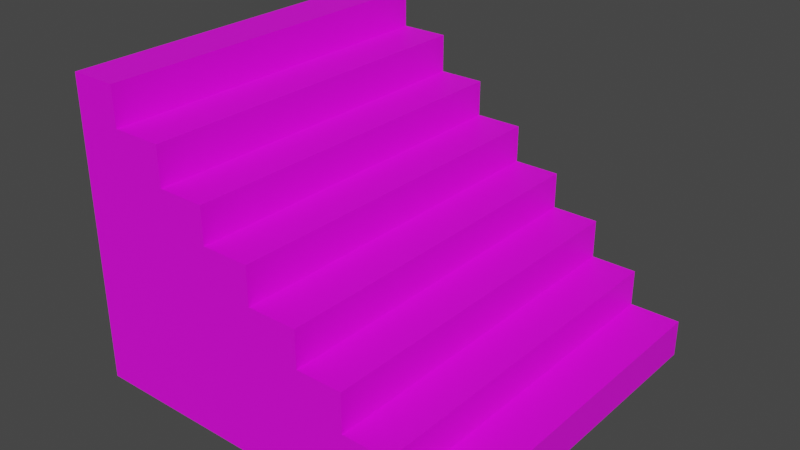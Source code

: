 # Source: stairs.blend  (saved by Blender 2.92.15; exported with 4.5.12 LTS)
import bpy
from mathutils import Matrix  # noqa: F401  (used for matrix-valued properties, if any)

bpy.ops.wm.read_factory_settings(use_empty=True)
scene = bpy.context.scene
scene.name = 'Scene'

# ---- collections
col_collection = bpy.data.collections.new('Collection'); scene.collection.children.link(col_collection)

# ---- images (referenced by path relative to the original .blend; pixels are not part of the script)
import os
ASSET_DIR = os.environ.get("B2B_ASSET_DIR", "")  # directory of the original .blend (textures are referenced by path, not embedded)
HERE = os.path.dirname(os.path.abspath(__file__))  # packed textures are extracted next to this script under _unpacked/

def load_image(name, relpath, width, height, colorspace="sRGB"):
    """Load a texture the original file referenced (path relative to the .blend, or extracted next to this script)."""
    p = next((c for c in (os.path.join(HERE, relpath), os.path.join(ASSET_DIR, relpath)) if relpath and os.path.exists(c)), "")
    if p:
        img = bpy.data.images.load(p, check_existing=True)
        img.name = name
    else:  # same state as the original file: an image datablock whose file is absent (Cycles renders it pink)
        img = bpy.data.images.new(name, width, height)
        img.source = "FILE"
        img.filepath = "//" + (relpath or name)
    img.colorspace_settings.name = colorspace
    return img
img_stairs2r_png = load_image('stairs2r.png', 'stairs2r.png', 1024, 1024, 'sRGB')

# ---- materials (node trees are filled in below, after node groups)
mat_material_001 = bpy.data.materials.new('Material.001')
mat_material_001.use_transparent_shadow = False

# ---- material node trees
mat_material_001.use_nodes = True; mat_material_001.node_tree.nodes.clear()
_N = mat_material_001.node_tree.nodes; _L = mat_material_001.node_tree.links
n0 = _N.new('ShaderNodeBsdfPrincipled'); n0.name = 'Principled BSDF'; n0.location = (10, 300)
n0.distribution = 'GGX'
n0.subsurface_method = 'BURLEY'
n0.inputs[3].default_value = 1.45
n0.inputs[27].default_value = (0.0, 0.0, 0.0, 1.0)
n0.inputs[28].default_value = 1.0
n1 = _N.new('ShaderNodeOutputMaterial'); n1.name = 'Material Output'; n1.location = (300, 300)
n2 = _N.new('ShaderNodeTexImage'); n2.name = 'Image Texture'; n2.location = (-280, 280)
n2.image = img_stairs2r_png
_L.new(n0.outputs[0], n1.inputs[0])
_L.new(n2.outputs[0], n0.inputs[0])
n1.is_active_output = True

# ---- world
world_world = bpy.data.worlds.new('World'); scene.world = world_world
world_world.use_nodes = True; world_world.node_tree.nodes.clear()
_N = world_world.node_tree.nodes; _L = world_world.node_tree.links
n0 = _N.new('ShaderNodeOutputWorld'); n0.name = 'World Output'; n0.location = (300, 300)
n1 = _N.new('ShaderNodeBackground'); n1.name = 'Background'; n1.location = (10, 300)
n1.inputs[0].default_value = (0.05088, 0.05088, 0.05088, 1.0)
_L.new(n1.outputs[0], n0.inputs[0])
n0.is_active_output = True
world_world.color = (0.05088, 0.05088, 0.05088)
world_world.use_sun_shadow = False
world_world.sun_shadow_jitter_overblur = 0.0

# ---- meshes
me_cube_002 = bpy.data.meshes.new('Cube.002')
me_cube_002.from_pydata([(-1.0, -1.0, -1.0), (-1.0, -1.0, 1.0), (-1.0, 1.0, -1.0), (-1.0, 1.0, 1.0), (1.0, -1.0, -1.0), (1.0, -1.0, 1.0), (1.0, 1.0, -1.0), (1.0, 1.0, 1.0), (0.7358, 1.0, 1.0), (0.7358, -1.0, 1.0), (-1.0, -1.0, 2.976), (-1.0, 1.0, 2.976), (0.7358, -1.0, 2.976), (0.7358, 1.0, 2.976), (0.4932, 1.0, 2.976), (0.4957, -1.0, 2.976), (-1.0, -1.0, 5.08), (-1.0, 1.0, 5.08), (0.4957, -1.0, 5.08), (0.4932, 1.0, 5.08), (0.2449, 1.0, 5.08), (0.2554, -1.0, 5.08), (-1.0, -1.0, 7.056), (-1.0, 1.0, 7.056), (0.2554, -1.0, 7.056), (0.2449, 1.0, 7.056), (-0.0007039, 1.0, 7.056), (-0.003181, -1.0, 7.056), (-1.0, -1.0, 9.074), (-1.0, 1.0, 9.074), (-0.003181, -1.0, 9.074), (-0.0007039, 1.0, 9.074), (-0.2517, -1.0, 9.074), (-0.2517, 1.0, 9.074), (-1.0, -1.0, 11.01), (-1.0, 1.0, 11.01), (-0.2517, -1.0, 11.01), (-0.2517, 1.0, 11.01), (-0.4973, 1.0, 11.01), (-0.4973, -1.0, 11.01), (-1.0, -1.0, 13.07), (-1.0, 1.0, 13.07), (-0.4973, -1.0, 13.07), (-0.4973, 1.0, 13.07), (-0.7536, 1.0, 13.07), (-0.7562, -1.0, 13.07), (-1.0, -1.0, 15.13), (-1.0, 1.0, 15.13), (-0.7562, -1.0, 15.13), (-0.7536, 1.0, 15.13)], [], [(6, 7, 5, 4), (7, 8, 9, 5), (9, 8, 13, 12), (12, 13, 14, 15), (18, 19, 20, 21), (15, 14, 19, 18), (24, 25, 26, 27), (21, 20, 25, 24), (30, 31, 33, 32), (27, 26, 31, 30), (36, 37, 38, 39), (32, 33, 37, 36), (42, 43, 44, 45), (39, 38, 43, 42), (48, 49, 47, 46), (1, 0, 4, 5, 9, 12, 15, 18, 21, 24, 27, 30, 32, 36, 39, 42, 45, 48, 46, 40, 34, 28, 22, 16, 10), (45, 44, 49, 48), (2, 3, 11, 17, 23, 29, 35, 41, 47, 49, 44, 43, 38, 37, 33, 31, 26, 25, 20, 19, 14, 13, 8, 7, 6)])
_uv = me_cube_002.uv_layers.new(name='UVMap')
_uv.uv.foreach_set('vector', [0.1906, 0.9987, 0.1906, 0.9592, 0.8022, 0.9593, 0.8022, 0.9987, 0.1906, 0.9592, 0.1906, 0.8324, 0.8022, 0.8315, 0.8022, 0.9593, 0.8022, 0.8315, 0.1906, 0.8324, 0.1906, 0.8727, 0.8022, 0.8728, 0.8022, 0.8728, 0.1906, 0.8727, 0.1906, 0.7421, 0.8022, 0.7433, 0.8022, 0.7016, 0.1906, 0.7, 0.1906, 0.5737, 0.8022, 0.5774, 0.8022, 0.7433, 0.1906, 0.7421, 0.1906, 0.7, 0.8022, 0.7016, 0.8022, 0.6175, 0.1906, 0.6128, 0.1906, 0.4812, 0.8022, 0.4802, 0.8022, 0.5774, 0.1906, 0.5737, 0.1906, 0.6128, 0.8022, 0.6175, 0.8022, 0.4405, 0.1906, 0.4377, 0.1906, 0.3094, 0.8022, 0.3114, 0.8022, 0.4802, 0.1906, 0.4812, 0.1906, 0.4377, 0.8022, 0.4405, 0.8022, 0.3533, 0.1906, 0.3532, 0.1907, 0.2248, 0.8022, 0.2249, 0.8022, 0.3114, 0.1906, 0.3094, 0.1906, 0.3532, 0.8022, 0.3533, 0.8022, 0.1882, 0.1907, 0.1891, 0.1907, 0.1114, 0.8022, 0.1162, 0.8022, 0.2249, 0.1907, 0.2248, 0.1907, 0.1891, 0.8022, 0.1882, 0.8022, 0.07904, 0.1907, 0.07523, 0.1907, 0.004288, 0.8022, 0.004359, 0.9999, 0.001046, 0.9999, 0.001046, 0.8022, 0.9987, 0.8022, 0.947, 0.8022, 0.8236, 0.8022, 0.8236, 0.8022, 0.7306, 0.8022, 0.7306, 0.8022, 0.6068, 0.8022, 0.6068, 0.8022, 0.4724, 0.8022, 0.4724, 0.8022, 0.3474, 0.8022, 0.3474, 0.8022, 0.2249, 0.8022, 0.2249, 0.8022, 0.1162, 0.8022, 0.1162, 0.8022, 0.004359, 0.9999, 0.001046, 0.9999, 0.001046, 0.9999, 0.001046, 0.9999, 0.001046, 0.9999, 0.001046, 0.9999, 0.001046, 0.8022, 0.1162, 0.1907, 0.1114, 0.1907, 0.07523, 0.8022, 0.07904, 0.003853, 0.001046, 0.003853, 0.001046, 0.003853, 0.001046, 0.003853, 0.001046, 0.003853, 0.001046, 0.003853, 0.001046, 0.003853, 0.001046, 0.003853, 0.001046, 0.1907, 0.004288, 0.1907, 0.07523, 0.1907, 0.1114, 0.1907, 0.1891, 0.1907, 0.2248, 0.1906, 0.3532, 0.1906, 0.3094, 0.1906, 0.4377, 0.1906, 0.4812, 0.1906, 0.6128, 0.1906, 0.5737, 0.1906, 0.7, 0.1906, 0.7421, 0.1906, 0.8727, 0.1906, 0.8324, 0.1906, 0.9592, 0.1906, 0.9987])
me_cube_002.materials.append(mat_material_001)
me_cube_002.use_remesh_fix_poles = True
me_cube_002.use_remesh_preserve_attributes = False
me_cube_002.use_mirror_vertex_groups = False
me_cube_002.update()

# ---- objects
ob_cube = bpy.data.objects.new('Cube', me_cube_002)

# ---- transforms, parenting, visibility, modifiers, constraints
ob_cube.location = (0.1858, 0.0, 0.0)
ob_cube.scale = (1.034, 0.9861, 0.09984)
ob_cube.lineart.crease_threshold = 0.0

# ---- collection membership
col_collection.objects.link(ob_cube)

# ---- scene / render settings (as saved in the file)
scene.frame_start = 1; scene.frame_end = 250; scene.frame_set(158)
scene.render.engine = 'BLENDER_EEVEE_NEXT'
scene.cycles.use_denoising = False
scene.cycles.samples = 128
scene.cycles.sampling_pattern = 'TABULATED_SOBOL'
scene.cycles.use_adaptive_sampling = False
scene.cycles.use_light_tree = False
scene.view_settings.view_transform = 'Filmic'
bpy.context.view_layer.update()

# ---- added for rendering (the .blend has no active camera and no usable light): camera, sun
cam_auto = bpy.data.cameras.new('AutoCamera')
cam_auto.lens = 50.0
cam_auto.sensor_width = 36.0
cam_auto.clip_end = 1000.0
ob_auto_camera = bpy.data.objects.new('AutoCamera', cam_auto)
scene.collection.objects.link(ob_auto_camera)
ob_auto_camera.location = (3.22036, -3.64146, 3.13302)
ob_auto_camera.rotation_euler = (1.09748, -7.21219e-08, 0.694738)
scene.camera = ob_auto_camera
light_auto_sun = bpy.data.lights.new('AutoSun', 'SUN')
light_auto_sun.energy = 3.0
light_auto_sun.angle = 0.0523599
ob_auto_sun = bpy.data.objects.new('AutoSun', light_auto_sun)
scene.collection.objects.link(ob_auto_sun)
ob_auto_sun.rotation_euler = (0.872665, 0.174533, 0.523599)
bpy.context.view_layer.update()
